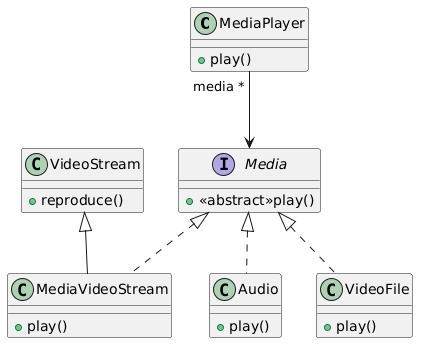

The diagram above was rendered by PlantUML. Its source (embedded in the PNG):
@startuml
Class MediaPlayer{
+play()
}
Class MediaVideoStream{
+play()
}
Interface Media{
+<<abstract>>play()
}
Class VideoStream{
+reproduce()
}
Class Audio{
+play()
}
Class VideoFile{
+play()
}

MediaPlayer "media *"-down-> Media : "        "
Audio -up.|> Media
VideoFile -up.|> Media
Media <|.. MediaVideoStream
VideoStream <|-- MediaVideoStream
@enduml